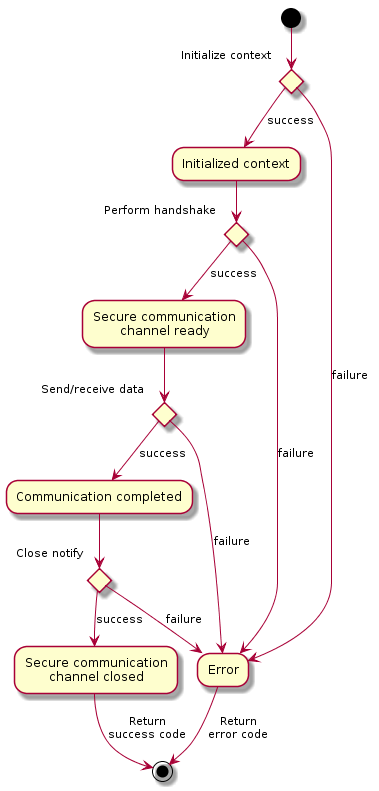

The diagram above was rendered by PlantUML. Its source (embedded in the PNG):
@startuml
(*) --> if "Initialize context" then

    -->[success] "Initialized context"

    if "Perform handshake" then
        -->[success] "Secure communication\nchannel ready"

        if "Send/receive data" then
            -->[success] "Communication completed"

            if "Close notify" then
                -->[success] "Secure communication\nchannel closed"
                -->[Return\nsuccess code] (*)
            else
                -->[failure] "Error" as error
                -->[Return\nerror code] (*)
            endif
        else
            -->[failure] error
        endif

    else
        -->[failure] error
    endif

else
    -->[failure] error
endif
@enduml